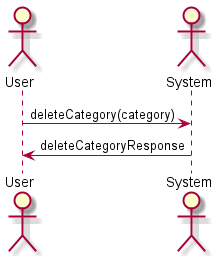

The diagram above was rendered by PlantUML. Its source (embedded in the PNG):
@startuml delete_category

skinparam backgroundColor #FFFFFF


actor User
actor System


User -> System: deleteCategory(category)
System -> User: deleteCategoryResponse

@enduml